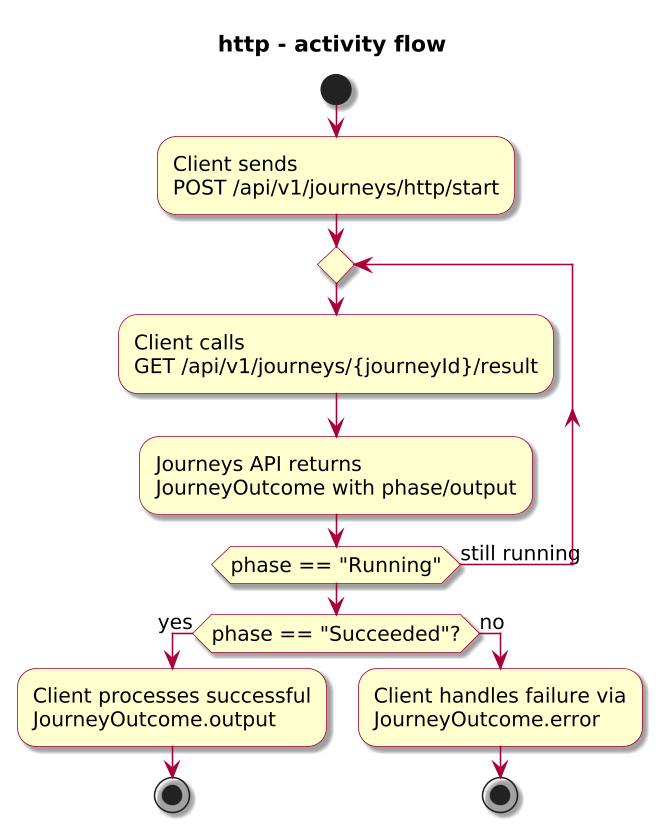

The diagram above was rendered by PlantUML. Its source (embedded in the PNG):
@startuml

skinparam BackgroundColor #FFFFFF
skinparam Shadowing true

skinparam DefaultFontName "SansSerif"
skinparam DefaultFontSize 13
skinparam DefaultFontStyle plain

skinparam dpi 150

skinparam sequence {
  ArrowColor #A80036
  LifeLineBorderColor #A80036
  LifeLineBackgroundColor #FFFFFF
}

skinparam Note {
  BackgroundColor #FBFB77
  BorderColor #A80036
}

skinparam ParticipantBorderColor #A80036
skinparam ParticipantBackgroundColor #FEFECE

skinparam ActorBorderColor #A80036
skinparam ActorBackgroundColor #FFFFFF
skinparam SequenceActorBorderThickness 2

skinparam state {
  BorderColor #A80036
  BackgroundColor #FEFECE
}

skinparam activity {
  ArrowColor #A80036
  BackgroundColor #FEFECE
  BorderColor #A80036
}

!include journey-diagram-theme.puml
title http - activity flow

start

:Client sends\nPOST /api/v1/journeys/http/start;

repeat
  :Client calls\nGET /api/v1/journeys/{journeyId}/result;
  :Journeys API returns\nJourneyOutcome with phase/output;
repeat while (phase == "Running") is (still running)

if (phase == "Succeeded"?) then (yes)
  :Client processes successful\nJourneyOutcome.output;
  stop
else (no)
  :Client handles failure via\nJourneyOutcome.error;
  stop
endif

@enduml